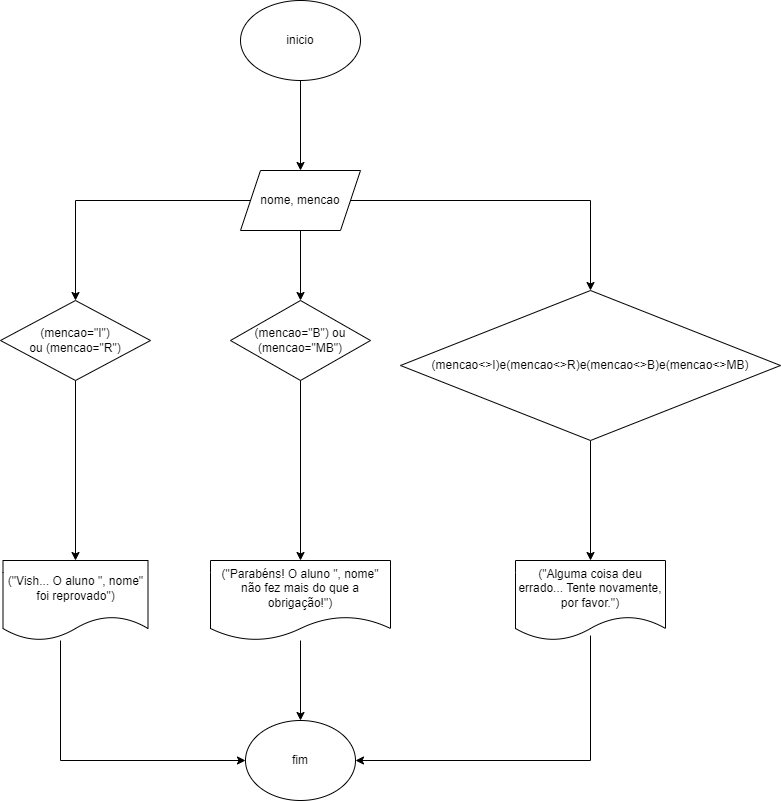

The diagram above was exported from draw.io. Its source (the exported page's mxGraphModel, read from the mxfile embedded in the PNG):
<mxGraphModel dx="1073" dy="485" grid="1" gridSize="10" guides="1" tooltips="1" connect="1" arrows="1" fold="1" page="1" pageScale="1" pageWidth="827" pageHeight="1169" math="0" shadow="0">
  <root>
    <mxCell id="0" />
    <mxCell id="1" parent="0" />
    <mxCell id="AV2MIK9Ihyiy2wJsSo8c-3" value="" style="edgeStyle=orthogonalEdgeStyle;rounded=0;orthogonalLoop=1;jettySize=auto;html=1;" edge="1" parent="1" source="AV2MIK9Ihyiy2wJsSo8c-1" target="AV2MIK9Ihyiy2wJsSo8c-2">
      <mxGeometry relative="1" as="geometry" />
    </mxCell>
    <mxCell id="AV2MIK9Ihyiy2wJsSo8c-1" value="inicio" style="ellipse;whiteSpace=wrap;html=1;" vertex="1" parent="1">
      <mxGeometry x="350" y="210" width="120" height="80" as="geometry" />
    </mxCell>
    <mxCell id="AV2MIK9Ihyiy2wJsSo8c-5" value="" style="edgeStyle=orthogonalEdgeStyle;rounded=0;orthogonalLoop=1;jettySize=auto;html=1;" edge="1" parent="1" source="AV2MIK9Ihyiy2wJsSo8c-2" target="AV2MIK9Ihyiy2wJsSo8c-4">
      <mxGeometry relative="1" as="geometry" />
    </mxCell>
    <mxCell id="AV2MIK9Ihyiy2wJsSo8c-7" value="" style="edgeStyle=orthogonalEdgeStyle;rounded=0;orthogonalLoop=1;jettySize=auto;html=1;" edge="1" parent="1" source="AV2MIK9Ihyiy2wJsSo8c-2" target="AV2MIK9Ihyiy2wJsSo8c-6">
      <mxGeometry relative="1" as="geometry" />
    </mxCell>
    <mxCell id="AV2MIK9Ihyiy2wJsSo8c-9" value="" style="edgeStyle=orthogonalEdgeStyle;rounded=0;orthogonalLoop=1;jettySize=auto;html=1;" edge="1" parent="1" source="AV2MIK9Ihyiy2wJsSo8c-2" target="AV2MIK9Ihyiy2wJsSo8c-8">
      <mxGeometry relative="1" as="geometry" />
    </mxCell>
    <mxCell id="AV2MIK9Ihyiy2wJsSo8c-2" value="nome, mencao" style="shape=parallelogram;perimeter=parallelogramPerimeter;whiteSpace=wrap;html=1;fixedSize=1;" vertex="1" parent="1">
      <mxGeometry x="350" y="380" width="120" height="60" as="geometry" />
    </mxCell>
    <mxCell id="AV2MIK9Ihyiy2wJsSo8c-19" value="" style="edgeStyle=orthogonalEdgeStyle;rounded=0;orthogonalLoop=1;jettySize=auto;html=1;" edge="1" parent="1" source="AV2MIK9Ihyiy2wJsSo8c-4" target="AV2MIK9Ihyiy2wJsSo8c-18">
      <mxGeometry relative="1" as="geometry" />
    </mxCell>
    <mxCell id="AV2MIK9Ihyiy2wJsSo8c-4" value="(mencao=&quot;I&quot;) ou&amp;nbsp;(mencao=&quot;R&quot;)" style="rhombus;whiteSpace=wrap;html=1;" vertex="1" parent="1">
      <mxGeometry x="110" y="510" width="150" height="80" as="geometry" />
    </mxCell>
    <mxCell id="AV2MIK9Ihyiy2wJsSo8c-17" value="" style="edgeStyle=orthogonalEdgeStyle;rounded=0;orthogonalLoop=1;jettySize=auto;html=1;" edge="1" parent="1" source="AV2MIK9Ihyiy2wJsSo8c-6" target="AV2MIK9Ihyiy2wJsSo8c-16">
      <mxGeometry relative="1" as="geometry" />
    </mxCell>
    <mxCell id="AV2MIK9Ihyiy2wJsSo8c-6" value="(mencao=&quot;B&quot;) ou (mencao=&quot;MB&quot;)" style="rhombus;whiteSpace=wrap;html=1;" vertex="1" parent="1">
      <mxGeometry x="340" y="510" width="140" height="80" as="geometry" />
    </mxCell>
    <mxCell id="AV2MIK9Ihyiy2wJsSo8c-14" value="" style="edgeStyle=orthogonalEdgeStyle;rounded=0;orthogonalLoop=1;jettySize=auto;html=1;" edge="1" parent="1" source="AV2MIK9Ihyiy2wJsSo8c-8" target="AV2MIK9Ihyiy2wJsSo8c-13">
      <mxGeometry relative="1" as="geometry" />
    </mxCell>
    <mxCell id="AV2MIK9Ihyiy2wJsSo8c-8" value="(mencao&lt;&gt;I)e(mencao&lt;&gt;R)e(mencao&lt;&gt;B)e(mencao&lt;&gt;MB)" style="rhombus;whiteSpace=wrap;html=1;" vertex="1" parent="1">
      <mxGeometry x="510" y="500" width="380" height="150" as="geometry" />
    </mxCell>
    <mxCell id="AV2MIK9Ihyiy2wJsSo8c-13" value="(&quot;Alguma coisa deu errado... Tente novamente, por favor.&quot;)" style="shape=document;whiteSpace=wrap;html=1;boundedLbl=1;" vertex="1" parent="1">
      <mxGeometry x="625" y="770" width="150" height="80" as="geometry" />
    </mxCell>
    <mxCell id="AV2MIK9Ihyiy2wJsSo8c-21" value="" style="edgeStyle=orthogonalEdgeStyle;rounded=0;orthogonalLoop=1;jettySize=auto;html=1;" edge="1" parent="1" source="AV2MIK9Ihyiy2wJsSo8c-16" target="AV2MIK9Ihyiy2wJsSo8c-20">
      <mxGeometry relative="1" as="geometry" />
    </mxCell>
    <mxCell id="AV2MIK9Ihyiy2wJsSo8c-16" value="(&quot;Parabéns! O aluno &quot;, nome&quot; não fez mais do que a obrigação!&quot;)" style="shape=document;whiteSpace=wrap;html=1;boundedLbl=1;" vertex="1" parent="1">
      <mxGeometry x="320" y="770" width="180" height="80" as="geometry" />
    </mxCell>
    <mxCell id="AV2MIK9Ihyiy2wJsSo8c-18" value="(&quot;Vish... O aluno &quot;, nome&quot; foi reprovado&quot;)" style="shape=document;whiteSpace=wrap;html=1;boundedLbl=1;" vertex="1" parent="1">
      <mxGeometry x="112.5" y="770" width="145" height="80" as="geometry" />
    </mxCell>
    <mxCell id="AV2MIK9Ihyiy2wJsSo8c-20" value="fim" style="ellipse;whiteSpace=wrap;html=1;" vertex="1" parent="1">
      <mxGeometry x="355" y="930" width="110" height="80" as="geometry" />
    </mxCell>
    <mxCell id="AV2MIK9Ihyiy2wJsSo8c-22" value="" style="edgeStyle=orthogonalEdgeStyle;rounded=0;orthogonalLoop=1;jettySize=auto;html=1;entryX=1;entryY=0.5;entryDx=0;entryDy=0;exitX=0.5;exitY=0.938;exitDx=0;exitDy=0;exitPerimeter=0;" edge="1" parent="1" source="AV2MIK9Ihyiy2wJsSo8c-13" target="AV2MIK9Ihyiy2wJsSo8c-20">
      <mxGeometry relative="1" as="geometry">
        <mxPoint x="520" y="890" as="sourcePoint" />
        <mxPoint x="520" y="970" as="targetPoint" />
        <Array as="points">
          <mxPoint x="700" y="970" />
        </Array>
      </mxGeometry>
    </mxCell>
    <mxCell id="AV2MIK9Ihyiy2wJsSo8c-23" value="" style="edgeStyle=orthogonalEdgeStyle;rounded=0;orthogonalLoop=1;jettySize=auto;html=1;entryX=0;entryY=0.5;entryDx=0;entryDy=0;" edge="1" parent="1" source="AV2MIK9Ihyiy2wJsSo8c-18" target="AV2MIK9Ihyiy2wJsSo8c-20">
      <mxGeometry relative="1" as="geometry">
        <mxPoint x="170" y="860" as="sourcePoint" />
        <mxPoint x="290" y="1010" as="targetPoint" />
        <Array as="points">
          <mxPoint x="170" y="970" />
        </Array>
      </mxGeometry>
    </mxCell>
  </root>
</mxGraphModel>